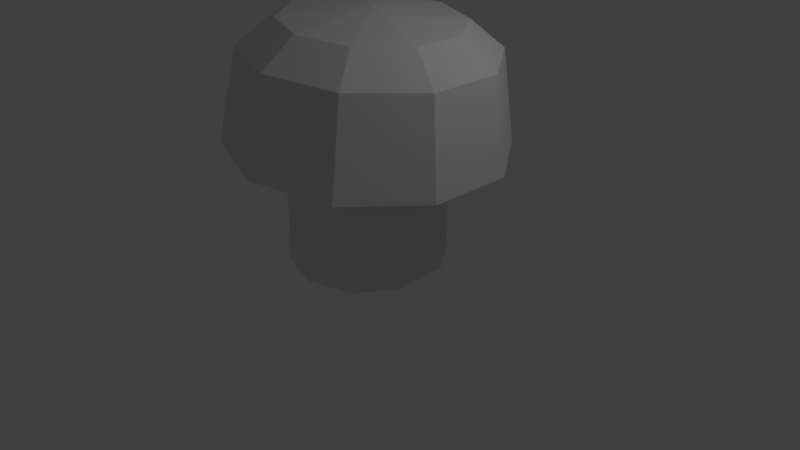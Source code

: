 # Source: Mushroom.blend  (saved by Blender 2.79.0; exported with 4.5.12 LTS)
import bpy
from mathutils import Matrix  # noqa: F401  (used for matrix-valued properties, if any)

bpy.ops.wm.read_factory_settings(use_empty=True)
scene = bpy.context.scene
scene.name = 'Scene'

# ---- collections
col_collection_1 = bpy.data.collections.new('Collection 1'); scene.collection.children.link(col_collection_1)

# ---- world
world_world = bpy.data.worlds.new('World'); scene.world = world_world
world_world.color = (0.05088, 0.05088, 0.05088)
world_world.use_sun_shadow = False
world_world.sun_shadow_jitter_overblur = 0.0
world_world.cycles.sampling_method = 'MANUAL'

# ---- cameras
cam_camera = bpy.data.cameras.new('Camera')
cam_camera.clip_end = 100.0
cam_camera.lens = 35.0
cam_camera.sensor_width = 32.0
cam_camera.sensor_height = 18.0
cam_camera.ortho_scale = 7.314
cam_camera.dof.focus_distance = 0.0
cam_camera.dof.aperture_fstop = 128.0

# ---- lights
light_lamp = bpy.data.lights.new('Lamp', 'POINT')
light_lamp.transmission_factor = 0.0
light_lamp.cutoff_distance = 30.0
light_lamp.energy = 100.0
light_lamp.shadow_buffer_clip_start = 1.001
light_lamp.shadow_soft_size = 0.1
light_lamp.shadow_maximum_resolution = 0.006
light_lamp.use_absolute_resolution = True

# ---- meshes
me_circle = bpy.data.meshes.new('Circle')
me_circle.from_pydata([(0.0, 1.0, 0.0), (-0.5878, 0.809, 0.0), (-0.9511, 0.309, 0.0), (-0.9511, -0.309, 0.0), (-0.5878, -0.809, 0.0), (8.742e-08, -1.0, 0.0), (0.5878, -0.809, 0.0), (0.9511, -0.309, 0.0), (0.9511, 0.309, 0.0), (0.5878, 0.809, 0.0), (0.02476, 1.0, 1.384), (-0.5616, 0.809, 1.425), (-0.9239, 0.309, 1.451), (-0.9239, -0.309, 1.451), (-0.5616, -0.809, 1.425), (0.02476, -1.0, 1.384), (0.6111, -0.809, 1.343), (0.9734, -0.309, 1.317), (0.9734, 0.309, 1.317), (0.6111, 0.809, 1.343), (0.03761, 1.764, 1.566), (-0.9966, 1.427, 1.639), (-1.636, 0.5451, 1.684), (-1.636, -0.5451, 1.684), (-0.9966, -1.427, 1.639), (0.03761, -1.764, 1.566), (1.072, -1.427, 1.493), (1.711, -0.5451, 1.448), (1.711, 0.5451, 1.448), (1.072, 1.427, 1.493), (0.1195, 1.547, 2.726), (-0.7875, 1.251, 2.79), (-1.348, 0.478, 2.829), (-1.348, -0.478, 2.829), (-0.7875, -1.251, 2.79), (0.1195, -1.547, 2.726), (1.026, -1.251, 2.662), (1.587, -0.478, 2.622), (1.587, 0.478, 2.622), (1.026, 1.251, 2.662), (0.1433, 1.107, 3.062), (-0.5056, 0.8953, 3.108), (-0.9067, 0.342, 3.136), (-0.9067, -0.342, 3.136), (-0.5056, -0.8953, 3.108), (0.1433, -1.107, 3.062), (0.7921, -0.8953, 3.016), (1.193, -0.342, 2.988), (1.193, 0.342, 2.988), (0.7921, 0.8953, 3.016), (0.1533, 2.729e-10, 3.204), (0.1533, 5.988e-08, 3.204), (0.1533, 3.008e-08, 3.204), (0.1533, 3.008e-08, 3.204), (0.1533, 5.988e-08, 3.204), (0.1533, 2.729e-10, 3.204), (0.1533, 5.988e-08, 3.204), (0.1533, 3.008e-08, 3.204), (0.1533, 3.008e-08, 3.204), (0.1533, 5.988e-08, 3.204), (-2.98e-08, 0.0, 0.0), (0.0, 0.0, 0.0), (-5.96e-08, 0.0, 0.0), (0.0, 0.0, 0.0), (-5.96e-08, 0.0, 0.0), (-2.98e-08, 0.0, 0.0), (0.0, 0.0, 0.0), (0.0, 0.0, 0.0), (0.0, 0.0, 0.0), (-5.96e-08, 0.0, 0.0)], [], [(6, 5, 15, 16), (3, 2, 12, 13), (0, 9, 19, 10), (7, 6, 16, 17), (4, 3, 13, 14), (1, 0, 10, 11), (8, 7, 17, 18), (5, 4, 14, 15), (2, 1, 11, 12), (9, 8, 18, 19), (16, 15, 25, 26), (13, 12, 22, 23), (10, 19, 29, 20), (17, 16, 26, 27), (14, 13, 23, 24), (11, 10, 20, 21), (18, 17, 27, 28), (15, 14, 24, 25), (12, 11, 21, 22), (19, 18, 28, 29), (23, 22, 32, 33), (20, 29, 39, 30), (27, 26, 36, 37), (24, 23, 33, 34), (21, 20, 30, 31), (28, 27, 37, 38), (25, 24, 34, 35), (22, 21, 31, 32), (29, 28, 38, 39), (26, 25, 35, 36), (37, 36, 46, 47), (34, 33, 43, 44), (31, 30, 40, 41), (38, 37, 47, 48), (35, 34, 44, 45), (32, 31, 41, 42), (39, 38, 48, 49), (36, 35, 45, 46), (33, 32, 42, 43), (30, 39, 49, 40), (44, 43, 53, 54), (41, 40, 50, 51), (48, 47, 57, 58), (45, 44, 54, 55), (42, 41, 51, 52), (49, 48, 58, 59), (46, 45, 55, 56), (43, 42, 52, 53), (40, 49, 59, 50), (47, 46, 56, 57), (5, 6, 66, 65), (2, 3, 63, 62), (9, 0, 60, 69), (6, 7, 67, 66), (3, 4, 64, 63), (0, 1, 61, 60), (7, 8, 68, 67), (4, 5, 65, 64), (1, 2, 62, 61), (8, 9, 69, 68)])
me_circle.use_remesh_preserve_volume = False
me_circle.use_remesh_preserve_attributes = False
me_circle.use_mirror_vertex_groups = False
me_circle.update()

# ---- objects
ob_circle = bpy.data.objects.new('Circle', me_circle)
ob_lamp = bpy.data.objects.new('Lamp', light_lamp)
ob_camera = bpy.data.objects.new('Camera', cam_camera)

# ---- transforms, parenting, visibility, modifiers, constraints
ob_circle.location = (0.0, 0.0, 0.0)
ob_circle.lineart.crease_threshold = 0.0
ob_lamp.location = (4.076, 1.005, 5.904)
ob_lamp.rotation_euler = (0.6503, 0.05522, 1.866)
ob_lamp.lock_rotations_4d = False
ob_lamp.empty_display_type = 'ARROWS'
ob_lamp.color = (0.0, 0.0, 0.0, 0.0)
ob_lamp.lineart.crease_threshold = 0.0
ob_camera.location = (7.481, -6.508, 5.344)
ob_camera.rotation_euler = (1.109, 0.0, 0.8149)
ob_camera.lock_rotations_4d = False
ob_camera.empty_display_type = 'ARROWS'
ob_camera.color = (0.0, 0.0, 0.0, 0.0)
ob_camera.display_type = 'WIRE'
ob_camera.lineart.crease_threshold = 0.0

# ---- collection membership
col_collection_1.objects.link(ob_circle)
col_collection_1.objects.link(ob_lamp)
col_collection_1.objects.link(ob_camera)

# ---- scene / render settings (as saved in the file)
scene.camera = ob_camera
scene.frame_start = 1; scene.frame_end = 250; scene.frame_set(1)
scene.render.engine = 'BLENDER_EEVEE_NEXT'
scene.render.resolution_percentage = 50
scene.render.dither_intensity = 0.0
scene.cycles.use_denoising = False
scene.cycles.samples = 128
scene.cycles.sampling_pattern = 'TABULATED_SOBOL'
scene.cycles.use_adaptive_sampling = False
scene.cycles.use_light_tree = False
scene.cycles.blur_glossy = 0.0
scene.cycles.sample_clamp_indirect = 0.0
scene.view_settings.view_transform = 'Standard'
bpy.context.view_layer.update()
